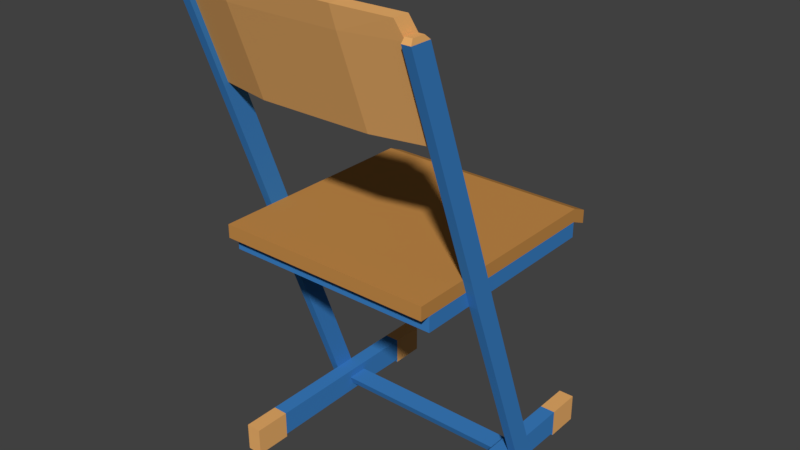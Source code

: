 # Source: SESSEL_01.blend  (saved by Blender 2.79.0; exported with 4.5.12 LTS)
import bpy
from mathutils import Matrix  # noqa: F401  (used for matrix-valued properties, if any)

bpy.ops.wm.read_factory_settings(use_empty=True)
scene = bpy.context.scene
scene.name = 'Scene'

# ---- collections
col_collection_1 = bpy.data.collections.new('Collection 1'); scene.collection.children.link(col_collection_1)

# ---- materials (node trees are filled in below, after node groups)
mat_material = bpy.data.materials.new('Material')
mat_material.alpha_threshold = 0.0
mat_material.use_transparent_shadow = False
mat_material.diffuse_color = (0.5596, 0.2595, 0.06695, 1.0)
mat_material.roughness = 0.5
mat_material.line_color = (0.0, 0.0, 0.0, 1.0)
mat_material_001 = bpy.data.materials.new('Material.001')
mat_material_001.alpha_threshold = 0.0
mat_material_001.use_transparent_shadow = False
mat_material_001.diffuse_color = (0.046, 0.2189, 0.5596, 1.0)
mat_material_001.roughness = 0.5
mat_material_002 = bpy.data.materials.new('Material.002')
mat_material_002.alpha_threshold = 0.0
mat_material_002.use_transparent_shadow = False
mat_material_002.diffuse_color = (0.1237, 0.1237, 0.1237, 1.0)
mat_material_002.roughness = 0.5
mat_material_003 = bpy.data.materials.new('Material.003')
mat_material_003.alpha_threshold = 0.0
mat_material_003.use_transparent_shadow = False
mat_material_003.diffuse_color = (0.8412, 0.4333, 0.1443, 1.0)
mat_material_003.roughness = 0.5

# ---- material node trees

# ---- world
world_world = bpy.data.worlds.new('World'); scene.world = world_world
world_world.color = (0.05088, 0.05088, 0.05088)
world_world.use_sun_shadow = False
world_world.sun_shadow_jitter_overblur = 0.0
world_world.cycles.sampling_method = 'MANUAL'

# ---- meshes
me_cube = bpy.data.meshes.new('Cube')
me_cube.from_pydata([(0.4926, 0.2339, -31.14), (0.4926, 0.2339, -29.06), (-0.4811, 0.2339, -31.14), (-0.4811, 0.2339, -29.06), (-0.4312, 0.2339, -31.14), (-0.4312, 0.2339, -29.06), (-0.4811, 0.209, -29.06), (0.4926, 0.209, -31.14), (-0.4811, 0.209, -31.14), (0.4926, 0.209, -29.06), (-0.4312, 0.209, -29.06), (-0.4312, 0.209, -31.14), (0.4391, 0.2339, -29.06), (0.4391, 0.2339, -31.14), (0.4391, 0.209, -29.06), (0.4391, 0.209, -31.14), (-0.4312, 0.2339, -33.53), (-0.4811, 0.2339, -33.53), (0.4926, 0.209, -33.53), (0.4926, 0.2339, -33.53), (-0.4811, 0.209, -33.53), (0.4391, 0.2339, -33.53), (-0.4312, 0.209, -33.53), (0.4391, 0.209, -33.53), (-0.5586, 0.209, -30.2), (-0.5586, 0.2339, -30.2), (-0.5586, 0.2339, -32.28), (-0.5586, 0.209, -32.28), (0.5401, 0.2339, -29.06), (0.5401, 0.2339, -31.14), (0.5401, 0.209, -31.14), (0.5401, 0.209, -29.06), (0.2742, 0.2339, -31.15), (0.1773, 0.2339, -31.15), (0.1986, 0.2339, -29.06), (0.2955, 0.2339, -29.06), (0.1986, 0.209, -29.06), (0.2955, 0.209, -29.06), (0.1773, 0.209, -31.15), (0.2742, 0.209, -31.15), (0.2499, 0.2339, -33.53), (0.1529, 0.2339, -33.53), (0.1529, 0.209, -33.53), (0.2499, 0.209, -33.53), (0.2742, 0.253, -31.15), (0.1773, 0.253, -31.15), (0.1986, 0.253, -29.06), (0.2955, 0.253, -29.06), (0.2499, 0.253, -33.53), (0.1529, 0.253, -33.53), (0.1986, 0.2339, -29.06), (0.2955, 0.2339, -29.06), (0.1986, 0.253, -29.06), (0.2955, 0.253, -29.06), (0.5574, 0.2339, 4.278), (0.6543, 0.2339, 4.278), (0.5574, 0.253, 4.278), (0.6543, 0.253, 4.278), (-0.118, 0.2339, -67.02), (-0.2149, 0.2339, -67.02), (-0.118, 0.253, -67.02), (-0.2149, 0.253, -67.02), (0.5839, 0.2361, 5.013), (0.6419, 0.2361, 5.013), (0.5839, 0.2509, 5.013), (0.6419, 0.2509, 5.013), (0.5097, 0.253, -9.159), (0.5097, 0.2339, -9.159), (0.4128, 0.2339, -9.159), (0.4128, 0.253, -9.159), (0.5884, 0.2228, 6.929), (0.6381, 0.1188, 7.495), (0.4625, 0.1188, -9.159), (0.6071, 0.1188, 4.278), (0.6604, 0.2228, 6.929), (0.2706, 0.2339, -29.06), (0.2706, 0.209, -29.06), (0.2493, 0.209, -31.15), (0.2249, 0.2339, -33.53), (0.2249, 0.209, -33.53), (0.2493, 0.253, -31.15), (0.2706, 0.253, -29.06), (0.2249, 0.253, -33.53), (0.2706, 0.2339, -29.06), (0.2706, 0.253, -29.06), (0.6294, 0.2339, 4.278), (0.6294, 0.253, 4.278), (-0.143, 0.2339, -67.02), (-0.143, 0.253, -67.02), (0.627, 0.2361, 5.013), (0.627, 0.2509, 5.013), (0.4848, 0.253, -9.159), (0.4848, 0.2339, -9.159), (0.6791, 0.1188, 4.278), (0.5345, 0.1188, -9.159), (0.7101, 0.1188, 7.495), (-0.1736, 0.2339, -63.26), (-0.07668, 0.2339, -63.26), (-0.07668, 0.253, -63.26), (-0.1736, 0.253, -63.26), (-0.1016, 0.253, -63.26), (-0.1016, 0.2339, -63.26), (-0.118, 0.2009, -67.02), (-0.1736, 0.2009, -63.26), (-0.2149, 0.2009, -67.02), (-0.143, 0.2009, -67.02), (-0.1016, 0.2009, -63.26), (-0.07668, 0.2009, -63.26), (-0.4413, 0.2339, -63.26), (-0.4417, 0.2339, -67.14), (-0.4417, 0.2009, -67.14), (-0.4413, 0.2009, -63.26), (0.3499, 0.2339, -67.14), (0.3503, 0.2339, -63.26), (0.3499, 0.2009, -67.14), (0.3503, 0.2009, -63.26), (0.5179, 0.2339, -67.14), (0.5184, 0.2339, -63.26), (0.5179, 0.2009, -67.14), (0.5184, 0.2009, -63.26), (-0.6002, 0.2339, -63.26), (-0.6007, 0.2339, -67.14), (-0.6007, 0.2009, -67.14), (-0.6002, 0.2009, -63.26), (-0.4417, 0.2339, -67.62), (-0.4417, 0.2009, -67.62), (0.3499, 0.2009, -67.62), (0.3499, 0.2339, -67.62), (0.5179, 0.2009, -67.62), (0.5179, 0.2339, -67.62), (-0.6007, 0.2339, -67.62), (-0.6007, 0.2009, -67.62), (-0.1874, 0.2339, -64.51), (-0.2012, 0.2339, -65.76), (-0.09046, 0.253, -64.51), (-0.1042, 0.253, -65.76), (-0.1154, 0.253, -64.51), (-0.1292, 0.253, -65.76), (-0.1042, 0.2339, -65.76), (-0.09046, 0.2339, -64.51), (-0.2012, 0.253, -65.76), (-0.1874, 0.253, -64.51), (-0.1042, 0.2009, -65.76), (-0.09046, 0.2009, -64.51), (-0.1154, 0.2009, -64.51), (-0.1292, 0.2009, -65.76), (-0.1874, 0.2009, -64.51), (-0.2012, 0.2009, -65.76), (-0.4414, 0.2339, -64.55), (-0.4416, 0.2339, -65.85), (-0.4414, 0.2009, -64.55), (-0.4416, 0.2009, -65.85), (0.3501, 0.2339, -65.85), (0.3502, 0.2339, -64.55), (0.3501, 0.2009, -65.85), (0.3502, 0.2009, -64.55), (0.5181, 0.2339, -65.85), (0.5182, 0.2339, -64.55), (0.5181, 0.2009, -65.85), (0.5182, 0.2009, -64.55), (-0.6004, 0.2339, -64.55), (-0.6005, 0.2339, -65.85), (-0.6004, 0.2009, -64.55), (-0.6005, 0.2009, -65.85), (0.2742, 0.0, -31.15), (0.1773, 0.0, -31.15), (0.2955, 0.0, -29.06), (0.1986, 0.0, -29.06), (0.5401, 0.0, -31.14), (0.5401, 0.0, -29.06), (-0.5586, 0.0, -32.28), (-0.5586, 0.0, -30.2), (0.4391, 0.0, -33.53), (0.4926, 0.0, -33.53), (-0.4312, 0.0, -33.53), (-0.4811, 0.0, -33.53), (0.4391, 0.0, -29.06), (0.4391, 0.0, -31.14), (-0.4312, 0.0, -29.06), (0.4926, 0.0, -31.14), (-0.4811, 0.0, -29.06), (-0.4312, 0.0, -31.14), (0.4926, 0.0, -29.06), (-0.4811, 0.0, -31.14), (0.4926, -0.2339, -31.14), (0.4926, -0.2339, -29.06), (-0.4811, -0.2339, -31.14), (-0.4811, -0.2339, -29.06), (-0.4312, -0.2339, -31.14), (-0.4312, -0.2339, -29.06), (-0.4811, -0.209, -29.06), (0.4926, -0.209, -31.14), (-0.4811, -0.209, -31.14), (0.4926, -0.209, -29.06), (-0.4312, -0.209, -29.06), (-0.4312, -0.209, -31.14), (0.4391, -0.2339, -29.06), (0.4391, -0.2339, -31.14), (0.4391, -0.209, -29.06), (0.4391, -0.209, -31.14), (-0.4312, -0.2339, -33.53), (-0.4811, -0.2339, -33.53), (0.4926, -0.209, -33.53), (0.4926, -0.2339, -33.53), (-0.4811, -0.209, -33.53), (0.4391, -0.2339, -33.53), (-0.4312, -0.209, -33.53), (0.4391, -0.209, -33.53), (-0.5586, -0.209, -30.2), (-0.5586, -0.2339, -30.2), (-0.5586, -0.2339, -32.28), (-0.5586, -0.209, -32.28), (0.5401, -0.2339, -29.06), (0.5401, -0.2339, -31.14), (0.5401, -0.209, -31.14), (0.5401, -0.209, -29.06), (0.2742, -0.2339, -31.15), (0.1773, -0.2339, -31.15), (0.1986, -0.2339, -29.06), (0.2955, -0.2339, -29.06), (0.1986, -0.209, -29.06), (0.2955, -0.209, -29.06), (0.1773, -0.209, -31.15), (0.2742, -0.209, -31.15), (0.2499, -0.2339, -33.53), (0.1529, -0.2339, -33.53), (0.1529, -0.209, -33.53), (0.2499, -0.209, -33.53), (0.2742, -0.253, -31.15), (0.1773, -0.253, -31.15), (0.1986, -0.253, -29.06), (0.2955, -0.253, -29.06), (0.2499, -0.253, -33.53), (0.1529, -0.253, -33.53), (0.1986, -0.2339, -29.06), (0.2955, -0.2339, -29.06), (0.1986, -0.253, -29.06), (0.2955, -0.253, -29.06), (0.5574, -0.2339, 4.278), (0.6543, -0.2339, 4.278), (0.5574, -0.253, 4.278), (0.6543, -0.253, 4.278), (-0.118, -0.2339, -67.02), (-0.2149, -0.2339, -67.02), (-0.118, -0.253, -67.02), (-0.2149, -0.253, -67.02), (0.5839, -0.2361, 5.013), (0.6419, -0.2361, 5.013), (0.5839, -0.2509, 5.013), (0.6419, -0.2509, 5.013), (0.5097, -0.253, -9.159), (0.5097, -0.2339, -9.159), (0.4128, -0.2339, -9.159), (0.4128, -0.253, -9.159), (0.6074, 0.0, 4.278), (0.6385, 0.0, 7.495), (0.5884, -0.2228, 6.929), (0.4628, 0.0, -9.159), (0.6381, -0.1188, 7.495), (0.4625, -0.1188, -9.159), (0.6071, -0.1188, 4.278), (0.6604, -0.2228, 6.929), (0.2706, 0.0, -29.06), (0.2493, 0.0, -31.15), (0.2706, -0.2339, -29.06), (0.2706, -0.209, -29.06), (0.2493, -0.209, -31.15), (0.2249, -0.2339, -33.53), (0.2249, -0.209, -33.53), (0.2493, -0.253, -31.15), (0.2706, -0.253, -29.06), (0.2249, -0.253, -33.53), (0.2706, -0.2339, -29.06), (0.2706, -0.253, -29.06), (0.6294, -0.2339, 4.278), (0.6294, -0.253, 4.278), (-0.143, -0.2339, -67.02), (-0.143, -0.253, -67.02), (0.627, -0.2361, 5.013), (0.627, -0.2509, 5.013), (0.4848, -0.253, -9.159), (0.4848, -0.2339, -9.159), (0.6794, 0.0, 4.278), (0.5348, 0.0, -9.159), (0.6791, -0.1188, 4.278), (0.5345, -0.1188, -9.159), (0.7105, 0.0, 7.495), (0.7101, -0.1188, 7.495), (-0.1736, -0.2339, -63.26), (-0.07668, -0.2339, -63.26), (-0.07668, -0.253, -63.26), (-0.1736, -0.253, -63.26), (-0.1016, -0.253, -63.26), (-0.1016, -0.2339, -63.26), (-0.118, -0.2009, -67.02), (-0.1736, -0.2009, -63.26), (-0.2149, -0.2009, -67.02), (-0.143, -0.2009, -67.02), (-0.1016, -0.2009, -63.26), (-0.07668, -0.2009, -63.26), (-0.4413, -0.2339, -63.26), (-0.4417, -0.2339, -67.14), (-0.4417, -0.2009, -67.14), (-0.4413, -0.2009, -63.26), (0.3499, -0.2339, -67.14), (0.3503, -0.2339, -63.26), (0.3499, -0.2009, -67.14), (0.3503, -0.2009, -63.26), (0.5179, -0.2339, -67.14), (0.5184, -0.2339, -63.26), (0.5179, -0.2009, -67.14), (0.5184, -0.2009, -63.26), (-0.6002, -0.2339, -63.26), (-0.6007, -0.2339, -67.14), (-0.6007, -0.2009, -67.14), (-0.6002, -0.2009, -63.26), (-0.4417, -0.2339, -67.62), (-0.4417, -0.2009, -67.62), (0.3499, -0.2009, -67.62), (0.3499, -0.2339, -67.62), (0.5179, -0.2009, -67.62), (0.5179, -0.2339, -67.62), (-0.6007, -0.2339, -67.62), (-0.6007, -0.2009, -67.62), (-0.1874, -0.2339, -64.51), (-0.2012, -0.2339, -65.76), (-0.09046, -0.253, -64.51), (-0.1042, -0.253, -65.76), (-0.1154, -0.253, -64.51), (-0.1292, -0.253, -65.76), (-0.1042, -0.2339, -65.76), (-0.09046, -0.2339, -64.51), (-0.2012, -0.253, -65.76), (-0.1874, -0.253, -64.51), (-0.1042, -0.2009, -65.76), (-0.09046, -0.2009, -64.51), (-0.1154, -0.2009, -64.51), (-0.1292, -0.2009, -65.76), (-0.1874, -0.2009, -64.51), (-0.2012, -0.2009, -65.76), (-0.4414, -0.2339, -64.55), (-0.4416, -0.2339, -65.85), (-0.4414, -0.2009, -64.55), (-0.4416, -0.2009, -65.85), (0.3501, -0.2339, -65.85), (0.3502, -0.2339, -64.55), (0.3501, -0.2009, -65.85), (0.3502, -0.2009, -64.55), (0.5181, -0.2339, -65.85), (0.5182, -0.2339, -64.55), (0.5181, -0.2009, -65.85), (0.5182, -0.2009, -64.55), (-0.6004, -0.2339, -64.55), (-0.6005, -0.2339, -65.85), (-0.6004, -0.2009, -64.55), (-0.6005, -0.2009, -65.85), (-0.1042, 0.0, -65.76), (-0.09046, 0.0, -64.51), (-0.1154, 0.0, -64.51), (-0.1292, 0.0, -65.76), (-0.1874, 0.0, -64.51), (-0.2012, 0.0, -65.76)], [], [(14, 176, 182, 9), (6, 180, 178, 10), (7, 179, 173, 18), (9, 182, 169, 31), (37, 166, 176, 14), (11, 181, 174, 22), (27, 170, 171, 24), (8, 183, 170, 27), (30, 31, 169, 168), (10, 178, 167, 36), (76, 262, 166, 37), (13, 12, 1, 0), (179, 7, 30, 168), (13, 0, 19, 21), (8, 2, 17, 20), (1, 9, 31, 28), (2, 3, 5, 4), (3, 6, 10, 5), (12, 14, 9, 1), (0, 7, 18, 19), (164, 39, 15, 177), (35, 37, 14, 12), (177, 15, 23, 172), (32, 35, 12, 13), (23, 21, 19, 18), (20, 17, 16, 22), (175, 20, 22, 174), (172, 23, 18, 173), (43, 40, 21, 23), (183, 8, 20, 175), (38, 11, 22, 42), (2, 4, 16, 17), (32, 13, 21, 40), (6, 3, 25, 24), (3, 2, 26, 25), (27, 24, 25, 26), (2, 8, 27, 26), (180, 6, 24, 171), (29, 28, 31, 30), (0, 1, 28, 29), (7, 0, 29, 30), (4, 33, 41, 16), (41, 33, 45, 49), (15, 39, 43, 23), (77, 38, 42, 79), (22, 16, 41, 42), (79, 78, 40, 43), (4, 5, 34, 33), (35, 32, 44, 47), (5, 10, 36, 34), (75, 76, 37, 35), (181, 11, 38, 165), (263, 77, 39, 164), (80, 44, 48, 82), (80, 81, 47, 44), (75, 35, 51, 83), (32, 40, 48, 44), (33, 34, 46, 45), (81, 46, 52, 84), (46, 34, 50, 52), (35, 47, 53, 51), (86, 56, 64, 90), (67, 66, 57, 55), (74, 70, 71, 95), (69, 68, 54, 56), (91, 69, 56, 86), (87, 59, 61, 88), (101, 96, 103, 106), (137, 135, 60, 88), (135, 138, 58, 60), (97, 107, 115, 113), (89, 63, 65, 90), (55, 57, 65, 63), (85, 55, 63, 89), (56, 54, 62, 64), (84, 52, 69, 91), (52, 50, 68, 69), (83, 51, 67, 92), (51, 53, 66, 67), (95, 71, 255, 286), (73, 72, 257, 254), (73, 254, 255, 71), (85, 54, 70, 74), (282, 93, 95, 286), (54, 68, 72, 73), (92, 85, 93, 94), (68, 92, 94, 72), (54, 73, 71, 70), (93, 85, 74, 95), (283, 94, 93, 282), (50, 83, 92, 68), (53, 84, 91, 66), (54, 85, 89, 62), (62, 89, 90, 64), (140, 137, 88, 61), (133, 59, 109, 149), (58, 87, 88, 60), (66, 91, 86, 57), (72, 94, 283, 257), (57, 86, 90, 65), (47, 81, 84, 53), (34, 75, 83, 50), (45, 46, 81, 80), (45, 80, 82, 49), (165, 38, 77, 263), (34, 36, 76, 75), (42, 41, 78, 79), (39, 77, 79, 43), (36, 167, 262, 76), (40, 78, 101, 97), (49, 82, 100, 99), (41, 49, 99, 96), (48, 40, 97, 98), (82, 48, 98, 100), (78, 41, 96, 101), (59, 87, 105, 104), (142, 145, 105, 102), (145, 147, 104, 105), (132, 96, 99, 141), (87, 58, 102, 105), (97, 101, 106, 107), (149, 109, 121, 161), (146, 103, 111, 150), (59, 104, 110, 109), (103, 96, 108, 111), (110, 122, 131, 125), (139, 97, 113, 153), (102, 58, 112, 114), (142, 102, 114, 154), (157, 117, 119, 159), (154, 114, 118, 158), (113, 115, 119, 117), (153, 113, 117, 157), (161, 121, 122, 163), (150, 111, 123, 162), (114, 112, 127, 126), (111, 108, 120, 123), (126, 127, 129, 128), (124, 125, 131, 130), (112, 116, 129, 127), (122, 121, 130, 131), (109, 110, 125, 124), (118, 114, 126, 128), (116, 118, 128, 129), (121, 109, 124, 130), (110, 151, 163, 122), (151, 150, 162, 163), (120, 160, 162, 123), (160, 161, 163, 162), (112, 152, 156, 116), (152, 153, 157, 156), (115, 155, 159, 119), (155, 154, 158, 159), (116, 156, 158, 118), (156, 157, 159, 158), (107, 143, 155, 115), (143, 142, 154, 155), (58, 138, 152, 112), (138, 139, 153, 152), (104, 147, 151, 110), (147, 146, 150, 151), (108, 148, 160, 120), (148, 149, 161, 160), (59, 133, 140, 61), (133, 132, 141, 140), (106, 103, 146, 144), (144, 146, 360, 358), (107, 106, 144, 143), (143, 144, 358, 357), (96, 132, 148, 108), (132, 133, 149, 148), (99, 100, 136, 141), (141, 136, 137, 140), (98, 97, 139, 134), (134, 139, 138, 135), (100, 98, 134, 136), (136, 134, 135, 137), (146, 147, 361, 360), (145, 142, 356, 359), (142, 143, 357, 356), (147, 145, 359, 361), (198, 193, 182, 176), (190, 194, 178, 180), (191, 202, 173, 179), (193, 215, 169, 182), (221, 198, 176, 166), (195, 206, 174, 181), (211, 208, 171, 170), (192, 211, 170, 183), (214, 168, 169, 215), (194, 220, 167, 178), (265, 221, 166, 262), (197, 184, 185, 196), (179, 168, 214, 191), (197, 205, 203, 184), (192, 204, 201, 186), (185, 212, 215, 193), (186, 188, 189, 187), (187, 189, 194, 190), (196, 185, 193, 198), (184, 203, 202, 191), (164, 177, 199, 223), (219, 196, 198, 221), (177, 172, 207, 199), (216, 197, 196, 219), (207, 202, 203, 205), (204, 206, 200, 201), (175, 174, 206, 204), (172, 173, 202, 207), (227, 207, 205, 224), (183, 175, 204, 192), (222, 226, 206, 195), (186, 201, 200, 188), (216, 224, 205, 197), (190, 208, 209, 187), (187, 209, 210, 186), (211, 210, 209, 208), (186, 210, 211, 192), (180, 171, 208, 190), (213, 214, 215, 212), (184, 213, 212, 185), (191, 214, 213, 184), (188, 200, 225, 217), (225, 233, 229, 217), (199, 207, 227, 223), (266, 268, 226, 222), (206, 226, 225, 200), (268, 227, 224, 267), (188, 217, 218, 189), (219, 231, 228, 216), (189, 218, 220, 194), (264, 219, 221, 265), (181, 165, 222, 195), (263, 164, 223, 266), (269, 271, 232, 228), (269, 228, 231, 270), (264, 272, 235, 219), (216, 228, 232, 224), (217, 229, 230, 218), (270, 273, 236, 230), (230, 236, 234, 218), (219, 235, 237, 231), (275, 279, 248, 240), (251, 239, 241, 250), (261, 287, 258, 256), (253, 240, 238, 252), (280, 275, 240, 253), (276, 277, 245, 243), (293, 298, 295, 288), (329, 277, 244, 327), (327, 244, 242, 330), (289, 305, 307, 299), (278, 279, 249, 247), (239, 247, 249, 241), (274, 278, 247, 239), (240, 248, 246, 238), (273, 280, 253, 236), (236, 253, 252, 234), (272, 281, 251, 235), (235, 251, 250, 237), (287, 286, 255, 258), (260, 254, 257, 259), (260, 258, 255, 254), (274, 261, 256, 238), (282, 286, 287, 284), (238, 260, 259, 252), (281, 285, 284, 274), (252, 259, 285, 281), (238, 256, 258, 260), (284, 287, 261, 274), (283, 282, 284, 285), (234, 252, 281, 272), (237, 250, 280, 273), (238, 246, 278, 274), (246, 248, 279, 278), (332, 245, 277, 329), (325, 341, 301, 243), (242, 244, 277, 276), (250, 241, 275, 280), (259, 257, 283, 285), (241, 249, 279, 275), (231, 237, 273, 270), (218, 234, 272, 264), (229, 269, 270, 230), (229, 233, 271, 269), (165, 263, 266, 222), (218, 264, 265, 220), (226, 268, 267, 225), (223, 227, 268, 266), (220, 265, 262, 167), (224, 289, 293, 267), (233, 291, 292, 271), (225, 288, 291, 233), (232, 290, 289, 224), (271, 292, 290, 232), (267, 293, 288, 225), (243, 296, 297, 276), (334, 294, 297, 337), (337, 297, 296, 339), (324, 333, 291, 288), (276, 297, 294, 242), (289, 299, 298, 293), (341, 353, 313, 301), (338, 342, 303, 295), (243, 301, 302, 296), (295, 303, 300, 288), (302, 317, 323, 314), (331, 345, 305, 289), (294, 306, 304, 242), (334, 346, 306, 294), (349, 351, 311, 309), (346, 350, 310, 306), (305, 309, 311, 307), (345, 349, 309, 305), (353, 355, 314, 313), (342, 354, 315, 303), (306, 318, 319, 304), (303, 315, 312, 300), (318, 320, 321, 319), (316, 322, 323, 317), (304, 319, 321, 308), (314, 323, 322, 313), (301, 316, 317, 302), (310, 320, 318, 306), (308, 321, 320, 310), (313, 322, 316, 301), (302, 314, 355, 343), (343, 355, 354, 342), (312, 315, 354, 352), (352, 354, 355, 353), (304, 308, 348, 344), (344, 348, 349, 345), (307, 311, 351, 347), (347, 351, 350, 346), (308, 310, 350, 348), (348, 350, 351, 349), (299, 307, 347, 335), (335, 347, 346, 334), (242, 304, 344, 330), (330, 344, 345, 331), (296, 302, 343, 339), (339, 343, 342, 338), (300, 312, 352, 340), (340, 352, 353, 341), (243, 245, 332, 325), (325, 332, 333, 324), (298, 336, 338, 295), (336, 358, 360, 338), (299, 335, 336, 298), (335, 357, 358, 336), (288, 300, 340, 324), (324, 340, 341, 325), (291, 333, 328, 292), (333, 332, 329, 328), (290, 326, 331, 289), (326, 327, 330, 331), (292, 328, 326, 290), (328, 329, 327, 326), (338, 360, 361, 339), (337, 359, 356, 334), (334, 356, 357, 335), (339, 361, 359, 337), (85, 92, 67, 55), (274, 239, 251, 281)])
me_cube.polygons.foreach_set('material_index', [0, 0, 1, 0, 0, 1, 0, 0, 0, 0, 0, 0, 0, 1, 1, 0, 0, 0, 0, 1, 0, 0, 1, 0, 1, 1, 1, 1, 1, 1, 1, 1, 1, 0, 0, 0, 0, 0, 0, 0, 0, 1, 1, 1, 1, 1, 1, 0, 1, 0, 0, 0, 0, 1, 1, 0, 1, 1, 1, 1, 1, 3, 1, 3, 1, 1, 1, 1, 1, 1, 1, 3, 3, 3, 3, 1, 1, 1, 1, 3, 0, 0, 3, 3, 0, 3, 0, 0, 3, 3, 1, 1, 3, 3, 1, 1, 1, 1, 0, 3, 1, 0, 1, 1, 0, 0, 1, 1, 0, 1, 1, 1, 1, 1, 1, 1, 1, 1, 1, 1, 1, 3, 1, 1, 1, 3, 1, 1, 1, 3, 3, 3, 3, 3, 3, 1, 3, 3, 3, 3, 3, 1, 3, 3, 3, 3, 3, 3, 3, 3, 3, 3, 3, 3, 3, 1, 1, 1, 1, 1, 1, 3, 3, 1, 1, 1, 1, 1, 1, 1, 1, 1, 1, 1, 1, 1, 1, 1, 1, 1, 1, 0, 0, 1, 0, 0, 1, 0, 0, 0, 0, 0, 0, 0, 1, 1, 0, 0, 0, 0, 1, 0, 0, 1, 0, 1, 1, 1, 1, 1, 1, 1, 1, 1, 0, 0, 0, 0, 0, 0, 0, 0, 1, 1, 1, 1, 1, 1, 0, 1, 0, 0, 0, 0, 1, 1, 0, 1, 1, 1, 1, 1, 3, 1, 3, 1, 1, 1, 1, 1, 1, 1, 3, 3, 3, 3, 1, 1, 1, 1, 3, 0, 0, 3, 3, 0, 3, 0, 0, 3, 3, 1, 1, 3, 3, 1, 1, 1, 1, 0, 3, 1, 0, 1, 1, 0, 0, 1, 1, 0, 1, 1, 1, 1, 1, 1, 1, 1, 1, 1, 1, 1, 3, 1, 1, 1, 3, 1, 1, 1, 3, 3, 3, 3, 3, 3, 1, 3, 3, 3, 3, 3, 1, 3, 3, 3, 3, 3, 3, 3, 3, 3, 3, 3, 3, 3, 1, 1, 1, 1, 1, 1, 3, 3, 1, 1, 1, 1, 1, 1, 1, 1, 1, 1, 1, 1, 1, 1, 1, 1, 1, 1, 1, 1])
me_cube.materials.append(mat_material)
me_cube.materials.append(mat_material_001)
me_cube.materials.append(mat_material_002)
me_cube.materials.append(mat_material_003)
me_cube.use_remesh_preserve_volume = False
me_cube.use_remesh_preserve_attributes = False
me_cube.use_mirror_vertex_groups = False
me_cube.update()

# ---- objects
ob_cube = bpy.data.objects.new('Cube', me_cube)

# ---- transforms, parenting, visibility, modifiers, constraints
ob_cube.location = (0.0, 0.0, 2.034)
ob_cube.rotation_euler = (0.0, -0.0, -1.571)
ob_cube.scale = (1.0, 2.15, 0.02984)
ob_cube.lock_rotations_4d = False
ob_cube.empty_display_type = 'ARROWS'
ob_cube.lineart.crease_threshold = 0.0

# ---- collection membership
col_collection_1.objects.link(ob_cube)

# ---- scene / render settings (as saved in the file)
scene.frame_start = 1; scene.frame_end = 250; scene.frame_set(1)
scene.render.engine = 'BLENDER_EEVEE_NEXT'
scene.render.resolution_percentage = 50
scene.render.dither_intensity = 0.0
scene.cycles.use_denoising = False
scene.cycles.samples = 128
scene.cycles.sampling_pattern = 'TABULATED_SOBOL'
scene.cycles.use_adaptive_sampling = False
scene.cycles.use_light_tree = False
scene.cycles.blur_glossy = 0.0
scene.cycles.sample_clamp_indirect = 0.0
scene.view_settings.view_transform = 'Standard'
bpy.context.view_layer.update()

# ---- added for rendering (the .blend has no active camera and no usable light): camera, sun
cam_auto = bpy.data.cameras.new('AutoCamera')
cam_auto.lens = 50.0
cam_auto.sensor_width = 36.0
cam_auto.clip_end = 1000.0
ob_auto_camera = bpy.data.objects.new('AutoCamera', cam_auto)
scene.collection.objects.link(ob_auto_camera)
ob_auto_camera.location = (2.60474, -3.18056, 3.22102)
ob_auto_camera.rotation_euler = (1.09748, -7.21219e-08, 0.694738)
scene.camera = ob_auto_camera
light_auto_sun = bpy.data.lights.new('AutoSun', 'SUN')
light_auto_sun.energy = 3.0
light_auto_sun.angle = 0.0523599
ob_auto_sun = bpy.data.objects.new('AutoSun', light_auto_sun)
scene.collection.objects.link(ob_auto_sun)
ob_auto_sun.rotation_euler = (0.872665, 0.174533, 0.523599)
bpy.context.view_layer.update()
